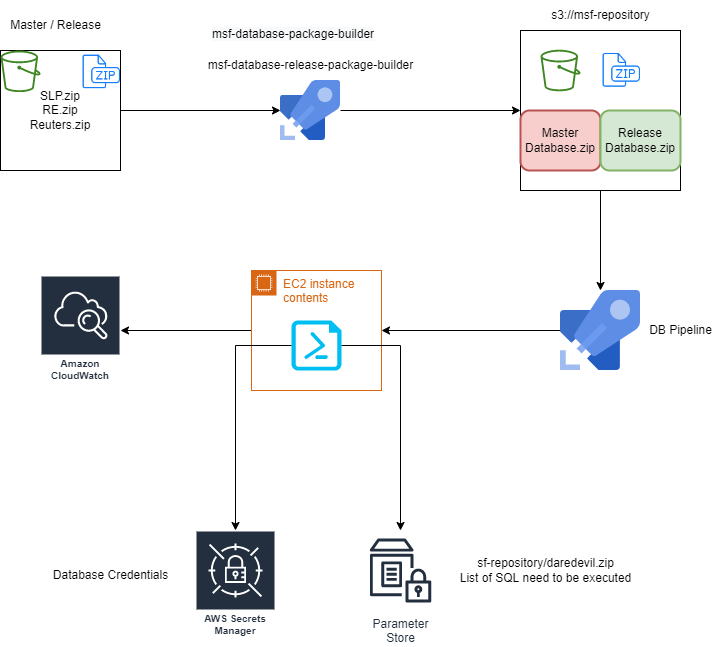

The diagram above was exported from draw.io. Its source (the exported page's mxGraphModel, read from the mxfile embedded in the PNG):
<mxGraphModel dx="1422" dy="794" grid="1" gridSize="10" guides="1" tooltips="1" connect="1" arrows="1" fold="1" page="1" pageScale="1" pageWidth="850" pageHeight="1100" math="0" shadow="0">
  <root>
    <mxCell id="0" />
    <mxCell id="1" parent="0" />
    <mxCell id="OWF-4qMWL8sUHGMrixjT-5" style="edgeStyle=orthogonalEdgeStyle;rounded=0;orthogonalLoop=1;jettySize=auto;html=1;" edge="1" parent="1" source="OWF-4qMWL8sUHGMrixjT-2" target="OWF-4qMWL8sUHGMrixjT-4">
      <mxGeometry relative="1" as="geometry" />
    </mxCell>
    <mxCell id="OWF-4qMWL8sUHGMrixjT-2" value="SLP.zip&lt;br&gt;RE.zip&lt;br&gt;Reuters.zip" style="whiteSpace=wrap;html=1;aspect=fixed;" vertex="1" parent="1">
      <mxGeometry x="80" y="120" width="120" height="120" as="geometry" />
    </mxCell>
    <mxCell id="OWF-4qMWL8sUHGMrixjT-1" value="" style="shape=image;html=1;verticalAlign=top;verticalLabelPosition=bottom;labelBackgroundColor=#ffffff;imageAspect=0;aspect=fixed;image=https://cdn1.iconfinder.com/data/icons/hawcons/32/698717-icon-124-document-file-zip-128.png" vertex="1" parent="1">
      <mxGeometry x="160" y="120.8" width="40" height="40" as="geometry" />
    </mxCell>
    <mxCell id="OWF-4qMWL8sUHGMrixjT-3" value="Master / Release" style="text;html=1;align=center;verticalAlign=middle;resizable=0;points=[];autosize=1;strokeColor=none;fillColor=none;" vertex="1" parent="1">
      <mxGeometry x="80" y="80" width="110" height="30" as="geometry" />
    </mxCell>
    <mxCell id="OWF-4qMWL8sUHGMrixjT-8" style="edgeStyle=orthogonalEdgeStyle;rounded=0;orthogonalLoop=1;jettySize=auto;html=1;entryX=0;entryY=0.5;entryDx=0;entryDy=0;" edge="1" parent="1" source="OWF-4qMWL8sUHGMrixjT-4" target="OWF-4qMWL8sUHGMrixjT-7">
      <mxGeometry relative="1" as="geometry" />
    </mxCell>
    <mxCell id="OWF-4qMWL8sUHGMrixjT-4" value="" style="sketch=0;aspect=fixed;html=1;points=[];align=center;image;fontSize=12;image=img/lib/mscae/Azure_Pipelines.svg;" vertex="1" parent="1">
      <mxGeometry x="360" y="150" width="60" height="60" as="geometry" />
    </mxCell>
    <mxCell id="OWF-4qMWL8sUHGMrixjT-6" value="msf-database-release-package-builder" style="text;html=1;align=center;verticalAlign=middle;resizable=0;points=[];autosize=1;strokeColor=none;fillColor=none;" vertex="1" parent="1">
      <mxGeometry x="275" y="120" width="230" height="30" as="geometry" />
    </mxCell>
    <mxCell id="OWF-4qMWL8sUHGMrixjT-19" style="edgeStyle=orthogonalEdgeStyle;rounded=0;orthogonalLoop=1;jettySize=auto;html=1;" edge="1" parent="1" source="OWF-4qMWL8sUHGMrixjT-7" target="OWF-4qMWL8sUHGMrixjT-17">
      <mxGeometry relative="1" as="geometry" />
    </mxCell>
    <mxCell id="OWF-4qMWL8sUHGMrixjT-7" value="" style="whiteSpace=wrap;html=1;aspect=fixed;" vertex="1" parent="1">
      <mxGeometry x="600" y="100" width="160" height="160" as="geometry" />
    </mxCell>
    <mxCell id="OWF-4qMWL8sUHGMrixjT-9" value="" style="sketch=0;outlineConnect=0;fontColor=#232F3E;gradientColor=none;fillColor=#3F8624;strokeColor=none;dashed=0;verticalLabelPosition=bottom;verticalAlign=top;align=center;html=1;fontSize=12;fontStyle=0;aspect=fixed;pointerEvents=1;shape=mxgraph.aws4.bucket;" vertex="1" parent="1">
      <mxGeometry x="80" y="120" width="40" height="41.6" as="geometry" />
    </mxCell>
    <mxCell id="OWF-4qMWL8sUHGMrixjT-10" value="" style="sketch=0;outlineConnect=0;fontColor=#232F3E;gradientColor=none;fillColor=#3F8624;strokeColor=none;dashed=0;verticalLabelPosition=bottom;verticalAlign=top;align=center;html=1;fontSize=12;fontStyle=0;aspect=fixed;pointerEvents=1;shape=mxgraph.aws4.bucket;" vertex="1" parent="1">
      <mxGeometry x="620" y="119.2" width="40" height="41.6" as="geometry" />
    </mxCell>
    <mxCell id="OWF-4qMWL8sUHGMrixjT-11" value="" style="shape=image;html=1;verticalAlign=top;verticalLabelPosition=bottom;labelBackgroundColor=#ffffff;imageAspect=0;aspect=fixed;image=https://cdn1.iconfinder.com/data/icons/hawcons/32/698717-icon-124-document-file-zip-128.png" vertex="1" parent="1">
      <mxGeometry x="680" y="119.19999999999999" width="40" height="40" as="geometry" />
    </mxCell>
    <mxCell id="OWF-4qMWL8sUHGMrixjT-12" value="Master&lt;br&gt;Database.zip" style="rounded=1;whiteSpace=wrap;html=1;fillColor=#f8cecc;strokeColor=#b85450;strokeWidth=2;" vertex="1" parent="1">
      <mxGeometry x="600" y="180" width="80" height="60" as="geometry" />
    </mxCell>
    <mxCell id="OWF-4qMWL8sUHGMrixjT-14" value="Release&lt;br&gt;Database.zip" style="rounded=1;whiteSpace=wrap;html=1;fillColor=#d5e8d4;strokeColor=#82b366;strokeWidth=2;" vertex="1" parent="1">
      <mxGeometry x="680" y="180" width="80" height="60" as="geometry" />
    </mxCell>
    <mxCell id="OWF-4qMWL8sUHGMrixjT-15" value="s3://msf-repository" style="text;html=1;align=center;verticalAlign=middle;resizable=0;points=[];autosize=1;strokeColor=none;fillColor=none;" vertex="1" parent="1">
      <mxGeometry x="620" y="70" width="120" height="30" as="geometry" />
    </mxCell>
    <mxCell id="OWF-4qMWL8sUHGMrixjT-16" value="&lt;span style=&quot;color: rgb(0, 0, 0); font-family: Helvetica; font-size: 12px; font-style: normal; font-variant-ligatures: normal; font-variant-caps: normal; font-weight: 400; letter-spacing: normal; orphans: 2; text-align: center; text-indent: 0px; text-transform: none; widows: 2; word-spacing: 0px; -webkit-text-stroke-width: 0px; background-color: rgb(248, 249, 250); text-decoration-thickness: initial; text-decoration-style: initial; text-decoration-color: initial; float: none; display: inline !important;&quot;&gt;msf-database-package-builder&lt;/span&gt;" style="text;whiteSpace=wrap;html=1;" vertex="1" parent="1">
      <mxGeometry x="290" y="90" width="240" height="40" as="geometry" />
    </mxCell>
    <mxCell id="OWF-4qMWL8sUHGMrixjT-28" style="edgeStyle=orthogonalEdgeStyle;rounded=0;orthogonalLoop=1;jettySize=auto;html=1;" edge="1" parent="1" source="OWF-4qMWL8sUHGMrixjT-17" target="OWF-4qMWL8sUHGMrixjT-24">
      <mxGeometry relative="1" as="geometry" />
    </mxCell>
    <mxCell id="OWF-4qMWL8sUHGMrixjT-17" value="" style="sketch=0;aspect=fixed;html=1;points=[];align=center;image;fontSize=12;image=img/lib/mscae/Azure_Pipelines.svg;strokeWidth=2;" vertex="1" parent="1">
      <mxGeometry x="640" y="360" width="80" height="80" as="geometry" />
    </mxCell>
    <mxCell id="OWF-4qMWL8sUHGMrixjT-18" value="DB Pipeline" style="text;html=1;align=center;verticalAlign=middle;resizable=0;points=[];autosize=1;strokeColor=none;fillColor=none;" vertex="1" parent="1">
      <mxGeometry x="715" y="385" width="90" height="30" as="geometry" />
    </mxCell>
    <mxCell id="OWF-4qMWL8sUHGMrixjT-21" value="AWS Secrets Manager" style="sketch=0;outlineConnect=0;fontColor=#232F3E;gradientColor=none;strokeColor=#ffffff;fillColor=#232F3E;dashed=0;verticalLabelPosition=middle;verticalAlign=bottom;align=center;html=1;whiteSpace=wrap;fontSize=10;fontStyle=1;spacing=3;shape=mxgraph.aws4.productIcon;prIcon=mxgraph.aws4.secrets_manager;" vertex="1" parent="1">
      <mxGeometry x="275" y="600" width="80" height="110" as="geometry" />
    </mxCell>
    <mxCell id="OWF-4qMWL8sUHGMrixjT-22" value="Parameter&#10;Store" style="sketch=0;outlineConnect=0;fontColor=#232F3E;gradientColor=none;strokeColor=#232F3E;fillColor=#ffffff;dashed=0;verticalLabelPosition=bottom;verticalAlign=top;align=center;html=1;fontSize=12;fontStyle=0;aspect=fixed;shape=mxgraph.aws4.resourceIcon;resIcon=mxgraph.aws4.parameter_store;" vertex="1" parent="1">
      <mxGeometry x="440" y="600" width="80" height="80" as="geometry" />
    </mxCell>
    <mxCell id="OWF-4qMWL8sUHGMrixjT-33" style="edgeStyle=orthogonalEdgeStyle;rounded=0;orthogonalLoop=1;jettySize=auto;html=1;" edge="1" parent="1" source="OWF-4qMWL8sUHGMrixjT-24" target="OWF-4qMWL8sUHGMrixjT-27">
      <mxGeometry relative="1" as="geometry" />
    </mxCell>
    <mxCell id="OWF-4qMWL8sUHGMrixjT-24" value="EC2 instance contents" style="points=[[0,0],[0.25,0],[0.5,0],[0.75,0],[1,0],[1,0.25],[1,0.5],[1,0.75],[1,1],[0.75,1],[0.5,1],[0.25,1],[0,1],[0,0.75],[0,0.5],[0,0.25]];outlineConnect=0;gradientColor=none;html=1;whiteSpace=wrap;fontSize=12;fontStyle=0;container=1;pointerEvents=0;collapsible=0;recursiveResize=0;shape=mxgraph.aws4.group;grIcon=mxgraph.aws4.group_ec2_instance_contents;strokeColor=#D86613;fillColor=none;verticalAlign=top;align=left;spacingLeft=30;fontColor=#D86613;dashed=0;" vertex="1" parent="1">
      <mxGeometry x="331" y="340" width="130" height="120" as="geometry" />
    </mxCell>
    <mxCell id="OWF-4qMWL8sUHGMrixjT-25" value="" style="verticalLabelPosition=bottom;html=1;verticalAlign=top;align=center;strokeColor=none;fillColor=#00BEF2;shape=mxgraph.azure.powershell_file;pointerEvents=1;" vertex="1" parent="OWF-4qMWL8sUHGMrixjT-24">
      <mxGeometry x="40" y="50" width="50" height="50" as="geometry" />
    </mxCell>
    <mxCell id="OWF-4qMWL8sUHGMrixjT-27" value="Amazon CloudWatch" style="sketch=0;outlineConnect=0;fontColor=#232F3E;gradientColor=none;strokeColor=#ffffff;fillColor=#232F3E;dashed=0;verticalLabelPosition=middle;verticalAlign=bottom;align=center;html=1;whiteSpace=wrap;fontSize=10;fontStyle=1;spacing=3;shape=mxgraph.aws4.productIcon;prIcon=mxgraph.aws4.cloudwatch;" vertex="1" parent="1">
      <mxGeometry x="120" y="345" width="80" height="110" as="geometry" />
    </mxCell>
    <mxCell id="OWF-4qMWL8sUHGMrixjT-29" style="edgeStyle=orthogonalEdgeStyle;rounded=0;orthogonalLoop=1;jettySize=auto;html=1;" edge="1" parent="1" source="OWF-4qMWL8sUHGMrixjT-25" target="OWF-4qMWL8sUHGMrixjT-22">
      <mxGeometry relative="1" as="geometry" />
    </mxCell>
    <mxCell id="OWF-4qMWL8sUHGMrixjT-30" style="edgeStyle=orthogonalEdgeStyle;rounded=0;orthogonalLoop=1;jettySize=auto;html=1;" edge="1" parent="1" source="OWF-4qMWL8sUHGMrixjT-25" target="OWF-4qMWL8sUHGMrixjT-21">
      <mxGeometry relative="1" as="geometry" />
    </mxCell>
    <mxCell id="OWF-4qMWL8sUHGMrixjT-31" value="sf-repository/daredevil.zip&lt;br&gt;List of SQL need to be executed" style="text;html=1;align=center;verticalAlign=middle;resizable=0;points=[];autosize=1;strokeColor=none;fillColor=none;" vertex="1" parent="1">
      <mxGeometry x="530" y="620" width="190" height="40" as="geometry" />
    </mxCell>
    <mxCell id="OWF-4qMWL8sUHGMrixjT-32" value="Database Credentials" style="text;html=1;align=center;verticalAlign=middle;resizable=0;points=[];autosize=1;strokeColor=none;fillColor=none;" vertex="1" parent="1">
      <mxGeometry x="120" y="630" width="140" height="30" as="geometry" />
    </mxCell>
  </root>
</mxGraphModel>